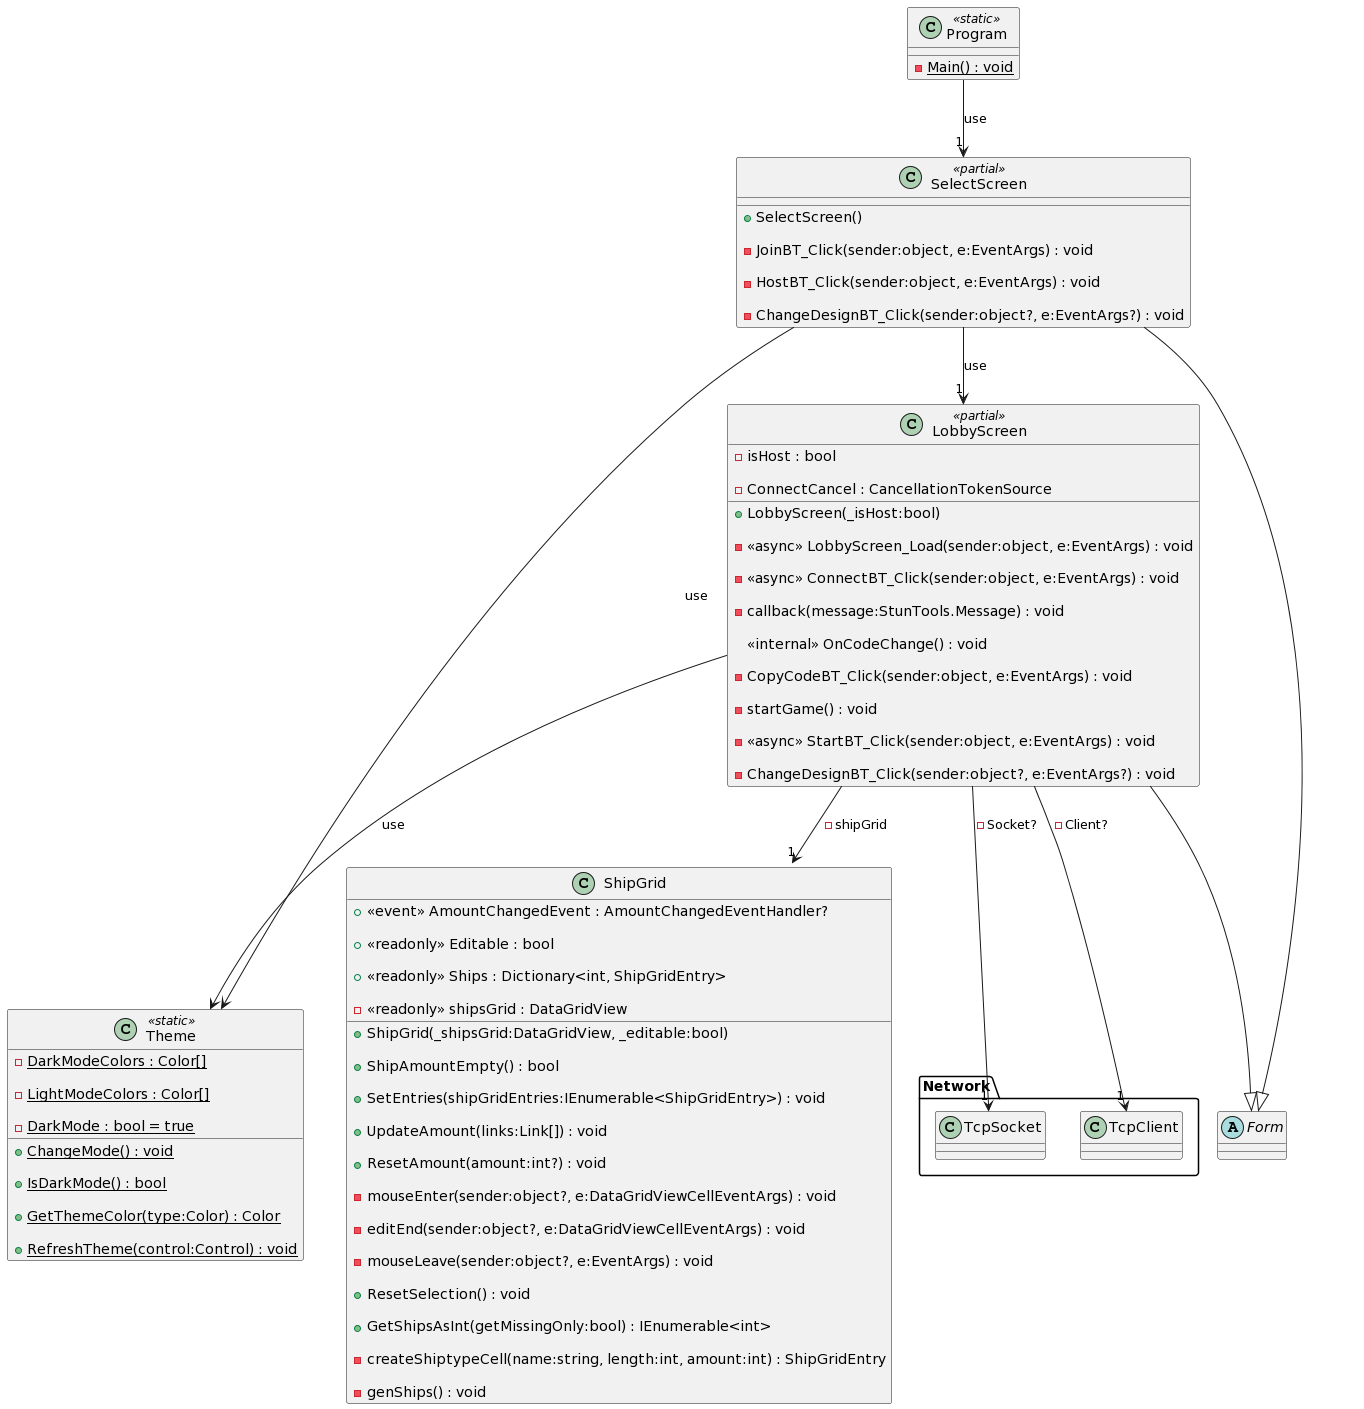

The diagram above was rendered by PlantUML. Its source (embedded in the PNG):
@startuml
class ComputerPlayer {

    - lastTileShipSunken : bool

    - random : Random

    + ComputerPlayer(_fieldHandler:FieldHandler)

    - hitPlayer(t:Tile) : void

    + <<async>> Move() : void

    + <<override>> OnPlayerReady() : void

    + <<override>> OnLoad() : void

    + <<override>> OnEnemyFieldHit(point:Point) : Task<HitType>

    + <<override>> GetNonhitShips(leftShips:IEnumerable<Point>) : Task<IEnumerable<Point>>

}

EnemyPlayer <|-- ComputerPlayer

abstract class EnemyPlayer {

    # FieldSize : Size <<get>>

    # FieldConfig : IEnumerable<int> <<get>>

    # IsPlayerTurn : bool <<get>> <<set>>

    # IsPlayerReady : bool <<get>>

    + EnemyPlayer(_fieldHandler:FieldHandler)

    # HitPlayer(point:Point) : HitType

    # HitPlayer(columnIndex:int, rowIndex:int) : HitType

    # EnemyReady() : void

    # HoverCell(columnIndex:int, rowIndex:int) : void

    # HoverCellEnd() : void

    + {abstract} OnPlayerReady() : void

    + {abstract} OnLoad() : void

    + {abstract} OnEnemyFieldHit(point:Point) : Task<HitType>

    + {abstract} GetNonhitShips(leftShips:IEnumerable<Point>) : Task<IEnumerable<Point>>

    + <<virtual>> OnEnemyFieldHover(sender:object?, point:Point) : void

    + <<virtual>> OnEnemyFieldUnHover(sender:object?, point:Point) : void

}

class NetworkPlayer {

    - isEnemyReady : bool = false

    + NetworkPlayer(fieldHandler:FieldHandler, _connection:TcpClient)

    - callback(message:StunTools.Message) : void

    - <<async>> onPointMessage(message:StunTools.Message) : Task

    - <<async>> WaitHitTypeMessage() : Task<HitType?>

    + <<override>> <<async>> OnEnemyFieldHit(point:Point) : Task<HitType>

    + <<override>> <<async>> OnPlayerReady() : void

    + <<override>> OnLoad() : void

    + <<override>> <<async>> OnEnemyFieldHover(sender:object?, point:Point) : void

    + <<override>> <<async>> OnEnemyFieldUnHover(sender:object?, point:Point) : void

    + <<override>> <<async>> GetNonhitShips(l:IEnumerable<Point>) : Task<IEnumerable<Point>>

}

EnemyPlayer <|-- NetworkPlayer

class Field $filds{

    + FieldGrid : DataGridView <<get>>

    + FieldSize : Size <<get>>

    +  <<event>> HoverEvent : HoverEventHandler? 

    +  <<event>> UnHoverEvent : UnHoverEventHandler? 

    - cancellationTokenSource : CancellationTokenSource

    + Field(dataGridView:DataGridView, size:Size?)

    + CancelBlink() : void

    - <<async>> blinkLastHit() : void

    + DoAllowUserinput(value:bool) : void

    - mouseEnter(sender:object?, e:DataGridViewCellEventArgs) : void

    - mouseClick(sender:object?, e:DataGridViewCellMouseEventArgs) : void

    - mouseLeave(sender:object?, e:DataGridViewCellEventArgs) : void

    + AddSelection(columnIndex:int, rowIndex:int) : void

    + RemoveSelection(columnIndex:int, rowIndex:int) : void

    + ResetSelection() : void

    - genField(sizex:int, sizey:int) : void

    + Update(columnIndex:int, rowIndex:int) : bool

    + ShipSunken(tile:Tile) : void

    - updateColor(columnIndex:int, rowIndex:int, isShip:bool?, isSunken:bool) : void

    - updateText(columnIndex:int, rowIndex:int, isHit:bool) : void

    + Hit(columnIndex:int, rowIndex:int) : HitType?

    + Random(ships:IEnumerable<int>, useCurrent:bool) : bool

    + Clear() : void

}

enum HitType {

    HIT,

    MISS,

    SUNKEN,

    ENDGAME,

}

HitType --+ Field

class FieldHandler {

    + GameEnded : bool <<get>> = false

    + IsPlayerReady : bool <<get>> = false

    - mouseDown : bool = false

    - isPlayerTurn : bool

    + FieldSize : Size <<get>>

    + FieldConfig : IEnumerable<int> <<get>>

    + IsPlayerTurn : bool <<get>> <<set>>

    + FieldHandler(_playerField:Field, _enemyField:Field, _playerShipGrid:ShipGrid, _enemyShipGrid:ShipGrid, _mainGame:MainGame, connection:TcpClient?)

    + Ready() : void

    + PlayerShipAmountEmpty() : bool

    + ClearFields() : void

    - start() : void

    + Loaded() : void

    - playerCellHoverPress(sender:object?, e:DataGridViewCellEventArgs) : void

    - enemyCellPress(sender:object?, e:DataGridViewCellMouseEventArgs) : void

    - <<async>> EndGame(result:bool) : void

    + RandomShips() : void

    + PlayerHit(columnIndex:int, rowIndex:int) : HitType

    <<internal>> EnemyReady() : void

    <<internal>> HoverCellPlayer(columnIndex:int, rowIndex:int) : void

    <<internal>> HoverCellPlayerEnd() : void

    + PlayerShipSunken() : void

    + EnemyShipSunken() : void

    + ClearPlayer() : void

    <<internal>> HidePlayerField(isChecked:bool) : void

    <<internal>> ChangeTheme() : void

}

class PlayingField {

    + <<readonly>> Size : Size

    + PlayingField(_size:Size)

    + {static} Random(size:Size, ships:IEnumerable<int>, maxAttempts:int) : PlayingField?

    + DistancesToNext(p:Point) : int[]

    + GetNonhitShipTiles() : IEnumerable<Tile>

    - randomEmptyTile(random:Random) : Tile?

    - genTiles(size:Size) : void

    + Update(columnIndex:int, rowIndex:int) : bool?

    + Update(tile:Tile) : bool?

    + Clone() : PlayingField

    + Random(ships:IEnumerable<int>, maxAttempts:int) : PlayingField?

    - TryPlaceShips(shipsRemaining:IEnumerable<int>, board:PlayingField, maxAttempts:int, random:Random) : PlayingField?

    + AllShipsHit() : bool

}

class Tile {

    + <<readonly>> Position : Point

    + IsHit : bool <<get>>

    + Tile(x:int, y:int, pField:PlayingField, link:Link?, isHit:bool)

    + Hit() : void

    + GetNeighbours() : IEnumerable<Tile>

    + CountNeighbours() : int

    + NeighbourLinks() : IEnumerable<Link>

}

class Link {

    + Length : int <<get>>

    + Vertical : bool? <<get>>

    + IsHit : bool <<get>>

    + HitCount : int <<get>>

    + Link()

    + Add(tile:Tile) : void

    + Remove(tile:Tile) : void

    - isVertical() : bool?

}

class LobbyScreen <<partial>> {

    - isHost : bool

    - ConnectCancel : CancellationTokenSource

    + LobbyScreen(_isHost:bool)

    - <<async>> LobbyScreen_Load(sender:object, e:EventArgs) : void

    - <<async>> ConnectBT_Click(sender:object, e:EventArgs) : void

    - callback(message:StunTools.Message) : void

    <<internal>> OnCodeChange() : void

    - CopyCodeBT_Click(sender:object, e:EventArgs) : void

    - startGame() : void

    - <<async>> StartBT_Click(sender:object, e:EventArgs) : void

    - ChangeDesignBT_Click(sender:object?, e:EventArgs?) : void

}

class MainGame <<partial>> {

    + MainGame(connection:TcpClient?, shipPlacementConfig:ShipGridEntry[])

    + Start(shipPlacementConfig:ShipGridEntry[], connection:TcpClient?) : void

    + EnemyReady() : void

    + EndGame(won:bool) : void

    + SetTurn(turn:bool) : void

    - Form1_Load(sender:object, e:EventArgs) : void

    - hideBoard_CheckedChanged(sender:object, e:EventArgs) : void

    - ReadyBT_Click(sender:object, e:EventArgs) : void

    - CompleteBT_Click(sender:object, e:EventArgs) : void

    - ClearBT_Click(sender:object, e:EventArgs) : void

    - ChangeDesignBT_Click(sender:object?, e:EventArgs?) : void

}

class Program <<static>> {

    {static} - Main() : void

}

class Theme <<static>> {

    {static} - DarkModeColors : Color[]

    {static} - LightModeColors : Color[]

    {static} - DarkMode : bool = true

    + {static} ChangeMode() : void

    + {static} IsDarkMode() : bool

    + {static} GetThemeColor(type:Color) : Color

    + {static} RefreshTheme(control:Control) : void

}

class SelectScreen <<partial>> {

    + SelectScreen()

    - JoinBT_Click(sender:object, e:EventArgs) : void

    - HostBT_Click(sender:object, e:EventArgs) : void

    - ChangeDesignBT_Click(sender:object?, e:EventArgs?) : void

}

class ShipGrid {

    +  <<event>> AmountChangedEvent : AmountChangedEventHandler? 

    + <<readonly>> Editable : bool

    + <<readonly>> Ships : Dictionary<int, ShipGridEntry>

    - <<readonly>> shipsGrid : DataGridView

    + ShipGrid(_shipsGrid:DataGridView, _editable:bool)

    + ShipAmountEmpty() : bool

    + SetEntries(shipGridEntries:IEnumerable<ShipGridEntry>) : void

    + UpdateAmount(links:Link[]) : void

    + ResetAmount(amount:int?) : void

    - mouseEnter(sender:object?, e:DataGridViewCellEventArgs) : void

    - editEnd(sender:object?, e:DataGridViewCellEventArgs) : void

    - mouseLeave(sender:object?, e:EventArgs) : void

    + ResetSelection() : void

    + GetShipsAsInt(getMissingOnly:bool) : IEnumerable<int>

    - createShiptypeCell(name:string, length:int, amount:int) : ShipGridEntry

    - genShips() : void

}

class ShipGridEntry {

    + Name : string <<get>> <<set>>

    + Length : int <<get>> <<set>>

    + Amount : int <<get>> <<set>>

    + MaxAmount : int <<get>> <<set>>

    - name : string

    - length : int

    - amount : int

    - maxAmount : int

    - <<readonly>> entryRow : DataGridViewRow?

    + ShipGridEntry(_name:string, _length:int, maxAmount:int, _entryRow:DataGridViewRow)

    + Update(shipGridEntry:ShipGridEntry) : void

    + ResetAmount(value:int?) : void

    - updateVariable(value:object, cell:int) : void

    - updateColor(value:int, cell:int) : void

}



package Network {

    class TcpClient

    class TcpSocket

}

Program --> "1" SelectScreen : use



abstract class Form{}



skinparam groupInheritance 3

LobbyScreen     --|>    Form

MainGame        --|>    Form

SelectScreen    --|>    Form





LobbyScreen --> "1" ShipGrid : "- shipGrid" 

LobbyScreen --> "1" TcpSocket : "- Socket?"

LobbyScreen -->"1" MainGame : use

LobbyScreen --> Theme:use



MainGame --> "1" FieldHandler :"- fieldHandler"

MainGame --> "1..*" ShipGridEntry : use

MainGame --> Theme:use

MainGame --> "2" Field : use

MainGame --> "2" ShipGrid : use

 

SelectScreen --> "1" LobbyScreen:use

SelectScreen --> Theme:use



ShipGrid::Ships --> "1..*" ShipGridEntry



TcpClient "1" <-- LobbyScreen : "- Client?"

TcpClient <-- MainGame : use

TcpClient <-- FieldHandler : use

TcpClient <-- NetworkPlayer : "- conenction"



FieldHandler --> Field : "- playerField"

FieldHandler --> Field : "- enemyField"

FieldHandler --> MainGame :"- maingame"

FieldHandler --> ShipGrid : "- playerShipGrid"

FieldHandler --> ShipGrid : "- enemyShipGrid"

FieldHandler --> "1" EnemyPlayer : "- enemyPlayer"



EnemyPlayer --> FieldHandler : "- <<readonly>> fieldHandler"



ComputerPlayer --> "1" PlayingField : "- playerPlayingField"

ComputerPlayer --> "1" PlayingField : "- enemyPlayingField"

ComputerPlayer --> "1" Tile : "- lastTile"



Field --> "1" PlayingField : "+ PlayingField <<get>>"

Field --> "1" Tile : "- lastHitTile"

Field --> Theme: use



PlayingField --> "1..*" Tile : "+ Tiles <<get>>"

PlayingField --> "0..*" Link : "+ <<readonly>> Links"



Link --> "0..*" Tile : "+ Tiles <<get>>"



Tile --> Link : "+ Link <<get>> <<set>>"

Tile --> PlayingField : "- field"



remove Program
remove Theme
remove SelectScreen
remove Form
remove LobbyScreen
remove Network
remove ShipGrid
remove ShipGridEntry
remove MainGame
remove $filds
remove HitType
remove PlayingField
remove Tile
remove Link
remove FieldHandler
remove EnemyPlayer
remove ComputerPlayer
remove NetworkPlayer
restore Program
restore Theme
restore SelectScreen
restore Form
restore LobbyScreen
restore Network
restore ShipGrid
@enduml